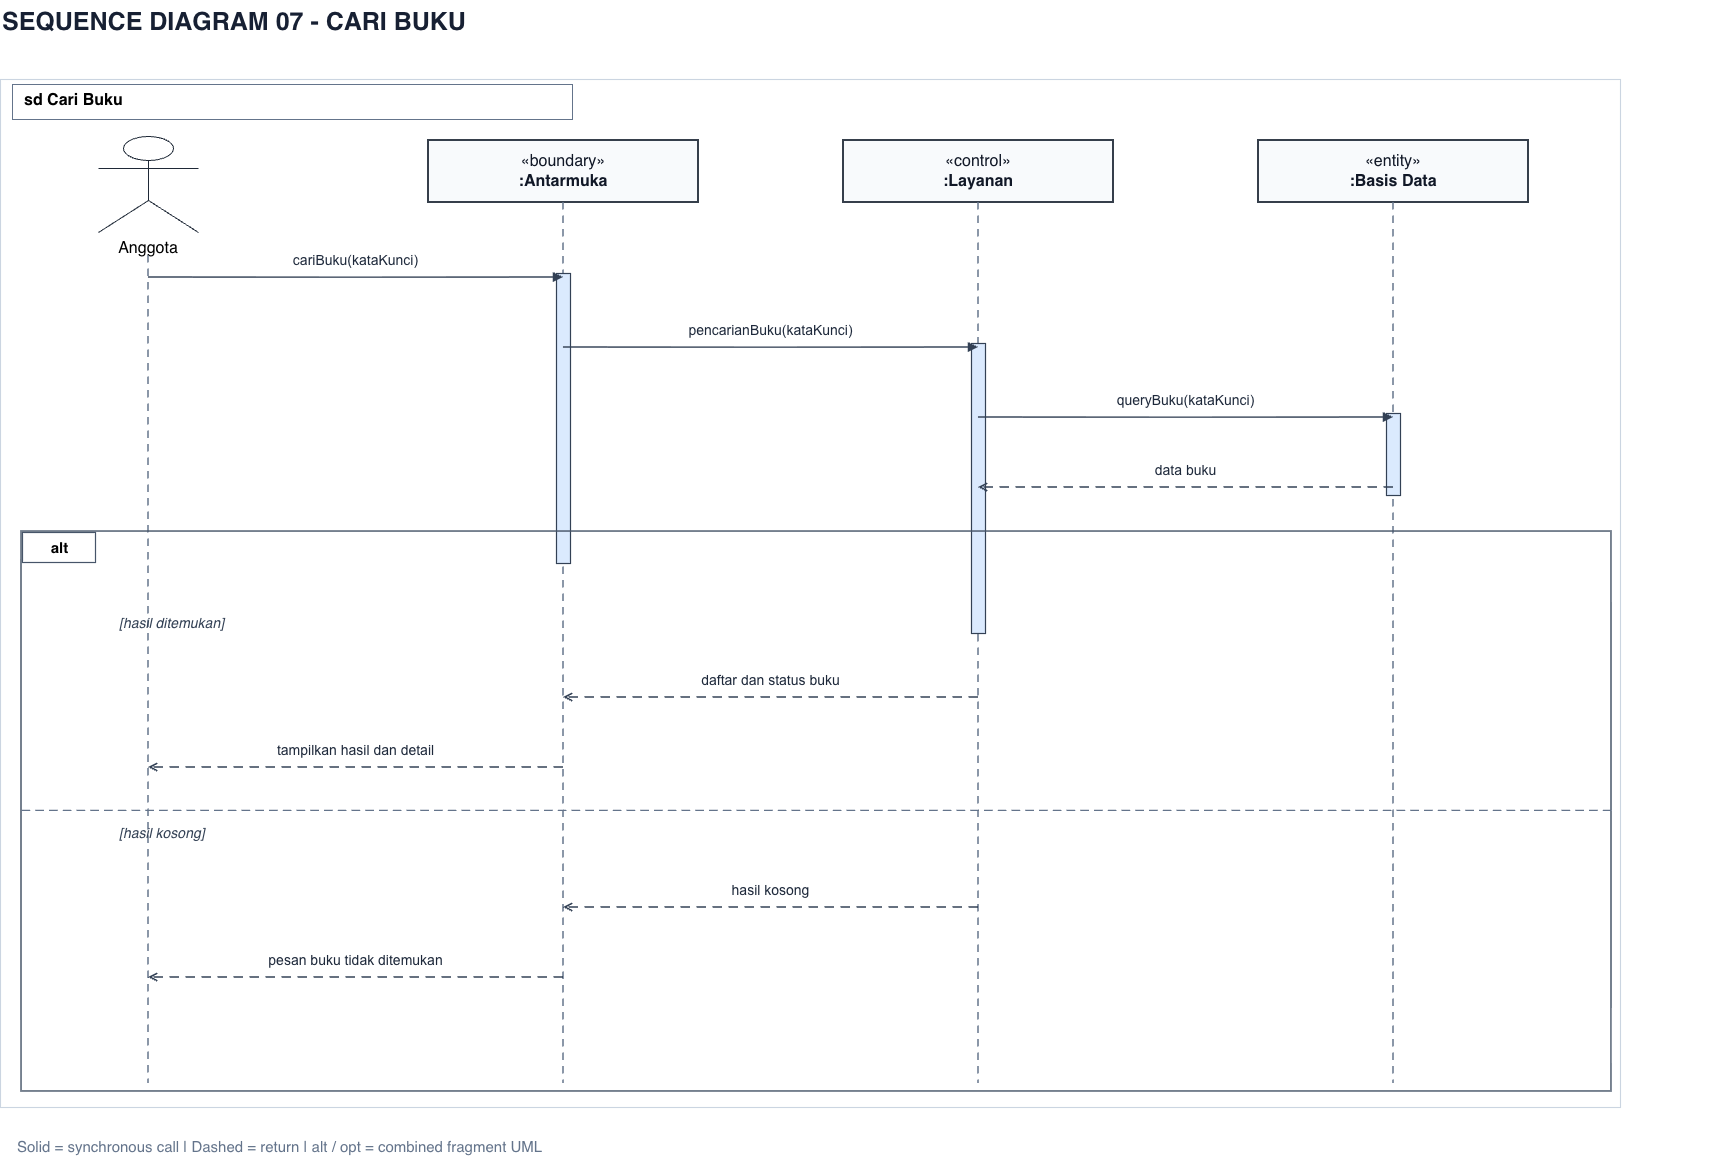

The diagram above was exported from draw.io. Its source (the exported page's mxGraphModel, read from the mxfile embedded in the PNG):
<mxGraphModel dx="2215" dy="1289" grid="1" gridSize="10" guides="1" tooltips="1" connect="1" arrows="1" fold="1" page="1" pageScale="1" pageWidth="1850" pageHeight="1318" math="0" shadow="0">
  <root>
    <mxCell id="0" />
    <mxCell id="1" parent="0" />
    <mxCell id="title" parent="1" style="text;html=1;fillColor=none;strokeColor=none;fontSize=25;fontColor=#172033;fontStyle=1;align=left;whiteSpace=wrap;" value="SEQUENCE DIAGRAM 07  -  CARI BUKU" vertex="1">
      <mxGeometry height="57" width="1725" x="110" y="110" as="geometry" />
    </mxCell>
    <mxCell id="border" parent="1" style="rounded=0;fillColor=#FFFFFF;strokeColor=#CBD5E1;strokeWidth=1.1;connectable=0;" value="" vertex="1">
      <mxGeometry height="1028" width="1620" x="110" y="189" as="geometry" />
    </mxCell>
    <mxCell id="sdlabel" parent="1" style="text;html=1;fillColor=#FFFFFF;strokeColor=#64748B;fontSize=16;fontStyle=1;align=left;spacingLeft=10;" value="sd Cari Buku" vertex="1">
      <mxGeometry height="35" width="560" x="122" y="194" as="geometry" />
    </mxCell>
    <mxCell id="actor" parent="1" style="shape=umlActor;html=1;whiteSpace=wrap;verticalLabelPosition=bottom;verticalAlign=top;align=center;strokeColor=#1F2937;fillColor=#FFFFFF;fontSize=16;" value="Anggota" vertex="1">
      <mxGeometry height="96" width="100" x="208" y="246" as="geometry" />
    </mxCell>
    <mxCell id="lifeline0" edge="1" parent="1" style="endArrow=none;startArrow=none;strokeColor=#64748B;strokeWidth=1.5;dashed=1;dashPattern=5 4;" value="">
      <mxGeometry relative="1" as="geometry">
        <mxPoint x="258" y="365" as="sourcePoint" />
        <mxPoint x="258" y="1193" as="targetPoint" />
      </mxGeometry>
    </mxCell>
    <mxCell id="participant1" parent="1" style="rounded=0;html=1;whiteSpace=wrap;fillColor=#F8FAFC;strokeColor=#1F2937;strokeWidth=1.8;fontColor=#111827;fontSize=16;align=center;verticalAlign=middle;" value="«boundary»&lt;div&gt;&lt;b&gt;:Antarmuka&lt;/b&gt;&lt;/div&gt;" vertex="1">
      <mxGeometry height="62" width="270" x="538" y="250" as="geometry" />
    </mxCell>
    <mxCell id="lifeline1" edge="1" parent="1" style="endArrow=none;startArrow=none;strokeColor=#64748B;strokeWidth=1.5;dashed=1;dashPattern=5 4;" value="">
      <mxGeometry relative="1" as="geometry">
        <mxPoint x="673" y="312" as="sourcePoint" />
        <mxPoint x="673" y="1193" as="targetPoint" />
      </mxGeometry>
    </mxCell>
    <mxCell id="participant2" parent="1" style="rounded=0;html=1;whiteSpace=wrap;fillColor=#F8FAFC;strokeColor=#1F2937;strokeWidth=1.8;fontColor=#111827;fontSize=16;align=center;verticalAlign=middle;" value="«control»&lt;div&gt;&lt;b&gt;:Layanan&lt;/b&gt;&lt;/div&gt;" vertex="1">
      <mxGeometry height="62" width="270" x="953" y="250" as="geometry" />
    </mxCell>
    <mxCell id="lifeline2" edge="1" parent="1" style="endArrow=none;startArrow=none;strokeColor=#64748B;strokeWidth=1.5;dashed=1;dashPattern=5 4;" value="">
      <mxGeometry relative="1" as="geometry">
        <mxPoint x="1088" y="312" as="sourcePoint" />
        <mxPoint x="1088" y="1193" as="targetPoint" />
      </mxGeometry>
    </mxCell>
    <mxCell id="participant3" parent="1" style="rounded=0;html=1;whiteSpace=wrap;fillColor=#F8FAFC;strokeColor=#1F2937;strokeWidth=1.8;fontColor=#111827;fontSize=16;align=center;verticalAlign=middle;" value="«entity»&lt;div&gt;&lt;b&gt;:Basis Data&lt;/b&gt;&lt;/div&gt;" vertex="1">
      <mxGeometry height="62" width="270" x="1368" y="250" as="geometry" />
    </mxCell>
    <mxCell id="lifeline3" edge="1" parent="1" style="endArrow=none;startArrow=none;strokeColor=#64748B;strokeWidth=1.5;dashed=1;dashPattern=5 4;" value="">
      <mxGeometry relative="1" as="geometry">
        <mxPoint x="1503" y="312" as="sourcePoint" />
        <mxPoint x="1503" y="1193" as="targetPoint" />
      </mxGeometry>
    </mxCell>
    <mxCell id="activation_1_0" parent="1" style="rounded=0;fillColor=#DBEAFE;strokeColor=#334155;strokeWidth=1.2;connectable=0;" value="" vertex="1">
      <mxGeometry height="290" width="14" x="666" y="383" as="geometry" />
    </mxCell>
    <mxCell id="activation_2_0" parent="1" style="rounded=0;fillColor=#DBEAFE;strokeColor=#334155;strokeWidth=1.2;connectable=0;" value="" vertex="1">
      <mxGeometry height="290" width="14" x="1081" y="453" as="geometry" />
    </mxCell>
    <mxCell id="activation_3_0" parent="1" style="rounded=0;fillColor=#DBEAFE;strokeColor=#334155;strokeWidth=1.2;connectable=0;" value="" vertex="1">
      <mxGeometry height="82" width="14" x="1496" y="523" as="geometry" />
    </mxCell>
    <mxCell id="msg0" edge="1" parent="1" style="endArrow=block;endFill=1;strokeColor=#334155;strokeWidth=1.6;html=1;" value="">
      <mxGeometry relative="1" as="geometry">
        <mxPoint x="258" y="387" as="sourcePoint" />
        <mxPoint x="673" y="387" as="targetPoint" />
      </mxGeometry>
    </mxCell>
    <mxCell id="msg0-label" parent="1" style="text;html=1;whiteSpace=wrap;align=center;verticalAlign=middle;strokeColor=none;fillColor=none;fontSize=14;fontFamily=Arial;fontColor=#1E293B;" value="cariBuku(kataKunci)" vertex="1">
      <mxGeometry height="24" width="391" x="270" y="358" as="geometry" />
    </mxCell>
    <mxCell id="msg1" edge="1" parent="1" style="endArrow=block;endFill=1;strokeColor=#334155;strokeWidth=1.6;html=1;" value="">
      <mxGeometry relative="1" as="geometry">
        <mxPoint x="673" y="457" as="sourcePoint" />
        <mxPoint x="1088" y="457" as="targetPoint" />
      </mxGeometry>
    </mxCell>
    <mxCell id="msg1-label" parent="1" style="text;html=1;whiteSpace=wrap;align=center;verticalAlign=middle;strokeColor=none;fillColor=none;fontSize=14;fontFamily=Arial;fontColor=#1E293B;" value="pencarianBuku(kataKunci)" vertex="1">
      <mxGeometry height="24" width="391" x="685" y="428" as="geometry" />
    </mxCell>
    <mxCell id="msg2" edge="1" parent="1" style="endArrow=block;endFill=1;strokeColor=#334155;strokeWidth=1.6;html=1;" value="">
      <mxGeometry relative="1" as="geometry">
        <mxPoint x="1088" y="527" as="sourcePoint" />
        <mxPoint x="1503" y="527" as="targetPoint" />
      </mxGeometry>
    </mxCell>
    <mxCell id="msg2-label" parent="1" style="text;html=1;whiteSpace=wrap;align=center;verticalAlign=middle;strokeColor=none;fillColor=none;fontSize=14;fontFamily=Arial;fontColor=#1E293B;" value="queryBuku(kataKunci)" vertex="1">
      <mxGeometry height="24" width="391" x="1100" y="498" as="geometry" />
    </mxCell>
    <mxCell id="msg3" edge="1" parent="1" style="endArrow=open;endFill=0;strokeColor=#334155;strokeWidth=1.6;html=1;dashed=1;dashPattern=6 4;" value="">
      <mxGeometry relative="1" as="geometry">
        <mxPoint x="1503" y="597" as="sourcePoint" />
        <mxPoint x="1088" y="597" as="targetPoint" />
      </mxGeometry>
    </mxCell>
    <mxCell id="msg3-label" parent="1" style="text;html=1;whiteSpace=wrap;align=center;verticalAlign=middle;strokeColor=none;fillColor=none;fontSize=14;fontFamily=Arial;fontColor=#1E293B;" value="data buku" vertex="1">
      <mxGeometry height="24" width="391" x="1100" y="568" as="geometry" />
    </mxCell>
    <mxCell id="fragment4" parent="1" style="rounded=0;html=1;fillColor=none;strokeColor=#475569;strokeWidth=1.5;connectable=0;" value="" vertex="1">
      <mxGeometry height="560" width="1590" x="131" y="641" as="geometry" />
    </mxCell>
    <mxCell id="fragment4-tab" parent="1" style="rounded=0;html=1;fillColor=#FFFFFF;strokeColor=#475569;strokeWidth=1.2;fontStyle=1;align=center;fontSize=15;" value="alt" vertex="1">
      <mxGeometry height="30" width="73" x="132" y="642" as="geometry" />
    </mxCell>
    <mxCell id="fragment4-guard0" parent="1" style="text;html=1;fillColor=none;strokeColor=none;fontColor=#334155;fontStyle=2;fontSize=14;align=left;" value="[hasil ditemukan]" vertex="1">
      <mxGeometry height="27" width="970" x="227" y="718" as="geometry" />
    </mxCell>
    <mxCell id="msg5" edge="1" parent="1" style="endArrow=open;endFill=0;strokeColor=#334155;strokeWidth=1.6;html=1;dashed=1;dashPattern=6 4;" value="">
      <mxGeometry relative="1" as="geometry">
        <mxPoint x="1088" y="807" as="sourcePoint" />
        <mxPoint x="673" y="807" as="targetPoint" />
      </mxGeometry>
    </mxCell>
    <mxCell id="msg5-label" parent="1" style="text;html=1;whiteSpace=wrap;align=center;verticalAlign=middle;strokeColor=none;fillColor=none;fontSize=14;fontFamily=Arial;fontColor=#1E293B;" value="daftar dan status buku" vertex="1">
      <mxGeometry height="24" width="391" x="685" y="778" as="geometry" />
    </mxCell>
    <mxCell id="msg6" edge="1" parent="1" style="endArrow=open;endFill=0;strokeColor=#334155;strokeWidth=1.6;html=1;dashed=1;dashPattern=6 4;" value="">
      <mxGeometry relative="1" as="geometry">
        <mxPoint x="673" y="877" as="sourcePoint" />
        <mxPoint x="258" y="877" as="targetPoint" />
      </mxGeometry>
    </mxCell>
    <mxCell id="msg6-label" parent="1" style="text;html=1;whiteSpace=wrap;align=center;verticalAlign=middle;strokeColor=none;fillColor=none;fontSize=14;fontFamily=Arial;fontColor=#1E293B;" value="tampilkan hasil dan detail" vertex="1">
      <mxGeometry height="24" width="391" x="270" y="848" as="geometry" />
    </mxCell>
    <mxCell id="fragment4-sep0" edge="1" parent="1" style="endArrow=none;startArrow=none;strokeColor=#64748B;strokeWidth=1.25;dashed=1;dashPattern=7 4;" value="">
      <mxGeometry relative="1" as="geometry">
        <mxPoint x="131" y="920" as="sourcePoint" />
        <mxPoint x="1721" y="920" as="targetPoint" />
      </mxGeometry>
    </mxCell>
    <mxCell id="fragment4-guard1" parent="1" style="text;html=1;fillColor=none;strokeColor=none;fontColor=#334155;fontStyle=2;fontSize=14;align=left;" value="[hasil kosong]" vertex="1">
      <mxGeometry height="27" width="970" x="227" y="928" as="geometry" />
    </mxCell>
    <mxCell id="msg7" edge="1" parent="1" style="endArrow=open;endFill=0;strokeColor=#334155;strokeWidth=1.6;html=1;dashed=1;dashPattern=6 4;" value="">
      <mxGeometry relative="1" as="geometry">
        <mxPoint x="1088" y="1017" as="sourcePoint" />
        <mxPoint x="673" y="1017" as="targetPoint" />
      </mxGeometry>
    </mxCell>
    <mxCell id="msg7-label" parent="1" style="text;html=1;whiteSpace=wrap;align=center;verticalAlign=middle;strokeColor=none;fillColor=none;fontSize=14;fontFamily=Arial;fontColor=#1E293B;" value="hasil kosong" vertex="1">
      <mxGeometry height="24" width="391" x="685" y="988" as="geometry" />
    </mxCell>
    <mxCell id="msg8" edge="1" parent="1" style="endArrow=open;endFill=0;strokeColor=#334155;strokeWidth=1.6;html=1;dashed=1;dashPattern=6 4;" value="">
      <mxGeometry relative="1" as="geometry">
        <mxPoint x="673" y="1087" as="sourcePoint" />
        <mxPoint x="258" y="1087" as="targetPoint" />
      </mxGeometry>
    </mxCell>
    <mxCell id="msg8-label" parent="1" style="text;html=1;whiteSpace=wrap;align=center;verticalAlign=middle;strokeColor=none;fillColor=none;fontSize=14;fontFamily=Arial;fontColor=#1E293B;" value="pesan buku tidak ditemukan" vertex="1">
      <mxGeometry height="24" width="391" x="270" y="1058" as="geometry" />
    </mxCell>
    <mxCell id="foot" parent="1" style="text;html=1;strokeColor=none;fillColor=none;fontColor=#64748B;fontSize=15;align=left;" value="Solid = synchronous call    |    Dashed = return    |    alt / opt = combined fragment UML" vertex="1">
      <mxGeometry height="30" width="1600" x="125" y="1241" as="geometry" />
    </mxCell>
  </root>
</mxGraphModel>